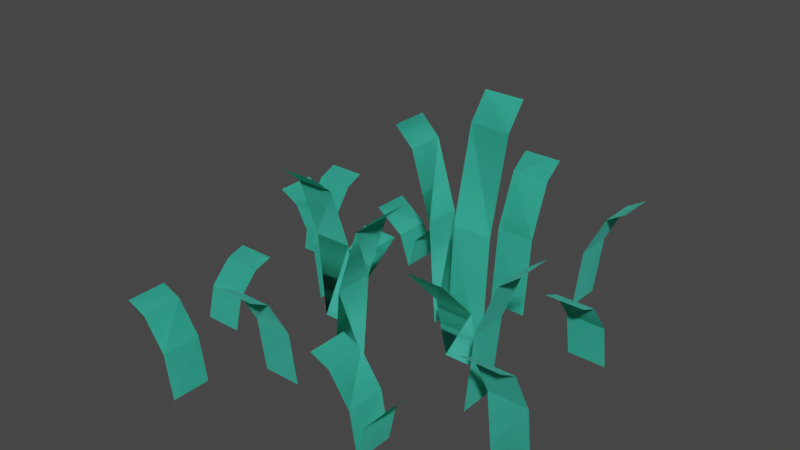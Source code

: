 # Source: grass2.blend  (saved by Blender 4.1.24; exported with 4.5.12 LTS)
import bpy
from mathutils import Matrix  # noqa: F401  (used for matrix-valued properties, if any)

bpy.ops.wm.read_factory_settings(use_empty=True)
scene = bpy.context.scene
scene.name = 'Scene'

# ---- materials (node trees are filled in below, after node groups)
mat_grass_001 = bpy.data.materials.new('grass.001')
mat_grass_001.use_backface_culling = True
mat_grass_001.use_transparent_shadow = False
mat_grass_001.diffuse_color = (0.1725, 0.8471, 0.7216, 1.0)

# ---- material node trees
mat_grass_001.use_nodes = True; mat_grass_001.node_tree.nodes.clear()
_N = mat_grass_001.node_tree.nodes; _L = mat_grass_001.node_tree.links
n0 = _N.new('ShaderNodeBsdfPrincipled'); n0.name = 'Principled BSDF'; n0.location = (10, 300)
n0.inputs[0].default_value = (0.1725, 0.8471, 0.7216, 1.0)
n0.inputs[1].default_value = 1.0
n0.inputs[2].default_value = 1.0
n0.inputs[20].default_value = 0.0
n1 = _N.new('ShaderNodeOutputMaterial'); n1.name = 'Material Output'; n1.location = (300, 300)
_L.new(n0.outputs[0], n1.inputs[0])
n1.is_active_output = True

# ---- world
world_world = bpy.data.worlds.new('World'); scene.world = world_world
world_world.use_nodes = True; world_world.node_tree.nodes.clear()
_N = world_world.node_tree.nodes; _L = world_world.node_tree.links
n0 = _N.new('ShaderNodeOutputWorld'); n0.name = 'World Output'; n0.location = (300, 300)
n1 = _N.new('ShaderNodeBackground'); n1.name = 'Background'; n1.location = (10, 300)
n1.inputs[0].default_value = (0.05088, 0.05088, 0.05088, 1.0)
_L.new(n1.outputs[0], n0.inputs[0])
n0.is_active_output = True
world_world.color = (0.05088, 0.05088, 0.05088)
world_world.use_sun_shadow = False
world_world.sun_shadow_jitter_overblur = 0.0

# ---- meshes
me_mesh_grass_large = bpy.data.meshes.new('Mesh grass_large')
me_mesh_grass_large.from_pydata([(0.06437, -0.1533, 0.07784), (0.08627, -0.1533, 0.04632), (0.06437, -0.1133, 0.07784), (0.08627, -0.1133, 0.04632), (0.06437, -0.1133, 0.07784), (0.08627, -0.1533, 0.04632), (0.06437, -0.1533, 0.07784), (0.08627, -0.1133, 0.04632), (0.04437, -0.1133, 0.08649), (0.04437, -0.1533, 0.08649), (0.06437, -0.1133, 0.07784), (0.06437, -0.1533, 0.07784), (0.06437, -0.1133, 0.07784), (0.04437, -0.1533, 0.08649), (0.04437, -0.1133, 0.08649), (0.06437, -0.1533, 0.07784), (-0.08366, 0.1296, 0.0), (-0.07556, 0.1296, 0.03289), (-0.08366, 0.1696, 0.0), (-0.07556, 0.1696, 0.03289), (-0.08366, 0.1696, 0.0), (-0.07556, 0.1296, 0.03289), (-0.08366, 0.1296, 0.0), (-0.07556, 0.1696, 0.03289), (-0.04327, -0.00161, 0.0), (-0.08327, -0.00161, 0.0), (-0.04327, -0.009708, 0.09567), (-0.08327, -0.009708, 0.09567), (-0.04327, -0.009708, 0.09567), (-0.08327, -0.00161, 0.0), (-0.04327, -0.00161, 0.0), (-0.08327, -0.009708, 0.09567), (-0.1407, 0.01908, 0.09841), (-0.1188, 0.01908, 0.05856), (-0.1407, 0.05908, 0.09841), (-0.1188, 0.05908, 0.05856), (-0.1407, 0.05908, 0.09841), (-0.1188, 0.01908, 0.05856), (-0.1407, 0.01908, 0.09841), (-0.1188, 0.05908, 0.05856), (-0.06027, -0.1374, 0.09841), (-0.06027, -0.1574, 0.1093), (-0.02027, -0.1374, 0.09841), (-0.02027, -0.1574, 0.1093), (-0.02027, -0.1374, 0.09841), (-0.06027, -0.1574, 0.1093), (-0.06027, -0.1374, 0.09841), (-0.02027, -0.1574, 0.1093), (0.1815, 0.09661, 0.0), (0.1415, 0.09661, 0.0), (0.1815, 0.08851, 0.04632), (0.1415, 0.08851, 0.04632), (0.1815, 0.08851, 0.04632), (0.1415, 0.09661, 0.0), (0.1815, 0.09661, 0.0), (0.1415, 0.08851, 0.04632), (0.1287, 0.2121, 0.1081), (0.1287, 0.1721, 0.1081), (0.1487, 0.2121, 0.1201), (0.1487, 0.1721, 0.1201), (0.1487, 0.2121, 0.1201), (0.1287, 0.1721, 0.1081), (0.1287, 0.2121, 0.1081), (0.1487, 0.1721, 0.1201), (0.1815, 0.08851, 0.04632), (0.1415, 0.08851, 0.04632), (0.1815, 0.06661, 0.07784), (0.1415, 0.06661, 0.07784), (0.1815, 0.06661, 0.07784), (0.1415, 0.08851, 0.04632), (0.1815, 0.08851, 0.04632), (0.1415, 0.06661, 0.07784), (0.05399, 0.02601, 0.136), (0.09399, 0.02601, 0.136), (0.05399, 0.04791, 0.2286), (0.09399, 0.04791, 0.2286), (0.05399, 0.04791, 0.2286), (0.09399, 0.02601, 0.136), (0.05399, 0.02601, 0.136), (0.09399, 0.04791, 0.2286), (-0.0197, 0.05623, 0.18), (0.0022, 0.05623, 0.1071), (-0.0197, 0.09623, 0.18), (0.0022, 0.09623, 0.1071), (-0.0197, 0.09623, 0.18), (0.0022, 0.05623, 0.1071), (-0.0197, 0.05623, 0.18), (0.0022, 0.09623, 0.1071), (0.03099, 0.1318, 0.08248), (0.07099, 0.1318, 0.08248), (0.03099, 0.1537, 0.1386), (0.07099, 0.1537, 0.1386), (0.03099, 0.1537, 0.1386), (0.07099, 0.1318, 0.08248), (0.03099, 0.1318, 0.08248), (0.07099, 0.1537, 0.1386), (0.1415, 0.06661, 0.07784), (0.1415, 0.04661, 0.08649), (0.1815, 0.06661, 0.07784), (0.1815, 0.04661, 0.08649), (0.1815, 0.06661, 0.07784), (0.1415, 0.04661, 0.08649), (0.1415, 0.06661, 0.07784), (0.1815, 0.04661, 0.08649), (-0.08327, -0.03161, 0.1608), (-0.08327, -0.05161, 0.1786), (-0.04327, -0.03161, 0.1608), (-0.04327, -0.05161, 0.1786), (-0.04327, -0.03161, 0.1608), (-0.08327, -0.05161, 0.1786), (-0.08327, -0.03161, 0.1608), (-0.04327, -0.05161, 0.1786), (0.09869, 0.1721, 0.0), (0.1068, 0.1721, 0.06433), (0.09869, 0.2121, 0.0), (0.1068, 0.2121, 0.06433), (0.09869, 0.2121, 0.0), (0.1068, 0.1721, 0.06433), (0.09869, 0.1721, 0.0), (0.1068, 0.2121, 0.06433), (0.03099, 0.1737, 0.154), (0.03099, 0.1537, 0.1386), (0.07099, 0.1737, 0.154), (0.07099, 0.1537, 0.1386), (0.07099, 0.1737, 0.154), (0.03099, 0.1537, 0.1386), (0.03099, 0.1737, 0.154), (0.07099, 0.1537, 0.1386), (0.1068, 0.1721, 0.06433), (0.1287, 0.1721, 0.1081), (0.1068, 0.2121, 0.06433), (0.1287, 0.2121, 0.1081), (0.1068, 0.2121, 0.06433), (0.1287, 0.1721, 0.1081), (0.1068, 0.1721, 0.06433), (0.1287, 0.2121, 0.1081), (-0.04327, -0.009708, 0.09567), (-0.08327, -0.009708, 0.09567), (-0.04327, -0.03161, 0.1608), (-0.08327, -0.03161, 0.1608), (-0.04327, -0.03161, 0.1608), (-0.08327, -0.009708, 0.09567), (-0.04327, -0.009708, 0.09567), (-0.08327, -0.03161, 0.1608), (0.0022, 0.05623, 0.1071), (0.0103, 0.05623, 0.0), (0.0022, 0.09623, 0.1071), (0.0103, 0.09623, 0.0), (0.0022, 0.09623, 0.1071), (0.0103, 0.05623, 0.0), (0.0022, 0.05623, 0.1071), (0.0103, 0.09623, 0.0), (0.1214, -0.04278, 0.0), (0.1295, -0.04278, 0.08248), (0.1214, -0.002775, 0.0), (0.1295, -0.002775, 0.08248), (0.1214, -0.002775, 0.0), (0.1295, -0.04278, 0.08248), (0.1214, -0.04278, 0.0), (0.1295, -0.002775, 0.08248), (-0.05366, 0.1696, 0.05526), (-0.05366, 0.1296, 0.05526), (-0.03366, 0.1696, 0.06141), (-0.03366, 0.1296, 0.06141), (-0.03366, 0.1696, 0.06141), (-0.05366, 0.1296, 0.05526), (-0.05366, 0.1696, 0.05526), (-0.03366, 0.1296, 0.06141), (0.03099, 0.1237, 0.0), (0.07099, 0.1237, 0.0), (0.03099, 0.1318, 0.08248), (0.07099, 0.1318, 0.08248), (0.03099, 0.1318, 0.08248), (0.07099, 0.1237, 0.0), (0.03099, 0.1237, 0.0), (0.07099, 0.1318, 0.08248), (-0.118, -0.1958, 0.07676), (-0.09607, -0.1958, 0.04568), (-0.118, -0.1558, 0.07676), (-0.09607, -0.1558, 0.04568), (-0.118, -0.1558, 0.07676), (-0.09607, -0.1958, 0.04568), (-0.118, -0.1958, 0.07676), (-0.09607, -0.1558, 0.04568), (0.08627, -0.1533, 0.04632), (0.09437, -0.1533, 0.0), (0.08627, -0.1133, 0.04632), (0.09437, -0.1133, 0.0), (0.08627, -0.1133, 0.04632), (0.09437, -0.1533, 0.0), (0.08627, -0.1533, 0.04632), (0.09437, -0.1133, 0.0), (-0.1991, 0.09488, 0.04568), (-0.1591, 0.09488, 0.04568), (-0.1991, 0.1168, 0.07676), (-0.1591, 0.1168, 0.07676), (-0.1991, 0.1168, 0.07676), (-0.1591, 0.09488, 0.04568), (-0.1991, 0.09488, 0.04568), (-0.1591, 0.1168, 0.07676), (0.008514, -0.07993, 0.09659), (0.03042, -0.07993, 0.1623), (0.008514, -0.03993, 0.09659), (0.03042, -0.03993, 0.1623), (0.008514, -0.03993, 0.09659), (0.03042, -0.07993, 0.1623), (0.008514, -0.07993, 0.09659), (0.03042, -0.03993, 0.1623), (0.1295, -0.04278, 0.08248), (0.1514, -0.04278, 0.1386), (0.1295, -0.002775, 0.08248), (0.1514, -0.002775, 0.1386), (0.1295, -0.002775, 0.08248), (0.1514, -0.04278, 0.1386), (0.1295, -0.04278, 0.08248), (0.1514, -0.002775, 0.1386), (-0.02027, -0.1074, 0.0), (-0.06027, -0.1074, 0.0), (-0.02027, -0.1155, 0.05856), (-0.06027, -0.1155, 0.05856), (-0.02027, -0.1155, 0.05856), (-0.06027, -0.1074, 0.0), (-0.02027, -0.1074, 0.0), (-0.06027, -0.1155, 0.05856), (-0.07556, 0.1296, 0.03289), (-0.05366, 0.1296, 0.05526), (-0.07556, 0.1696, 0.03289), (-0.05366, 0.1696, 0.05526), (-0.07556, 0.1696, 0.03289), (-0.05366, 0.1296, 0.05526), (-0.07556, 0.1296, 0.03289), (-0.05366, 0.1696, 0.05526), (0.2099, -0.07048, 0.0), (0.1699, -0.07048, 0.0), (0.2099, -0.07857, 0.06433), (0.1699, -0.07857, 0.06433), (0.2099, -0.07857, 0.06433), (0.1699, -0.07048, 0.0), (0.2099, -0.07048, 0.0), (0.1699, -0.07857, 0.06433), (0.2099, -0.07857, 0.06433), (0.1699, -0.07857, 0.06433), (0.2099, -0.1005, 0.1081), (0.1699, -0.1005, 0.1081), (0.2099, -0.1005, 0.1081), (0.1699, -0.07857, 0.06433), (0.2099, -0.07857, 0.06433), (0.1699, -0.1005, 0.1081), (-0.1708, -0.08031, 0.0), (-0.1308, -0.08031, 0.0), (-0.1708, -0.07221, 0.03289), (-0.1308, -0.07221, 0.03289), (-0.1708, -0.07221, 0.03289), (-0.1308, -0.08031, 0.0), (-0.1708, -0.08031, 0.0), (-0.1308, -0.07221, 0.03289), (-0.02027, -0.1155, 0.05856), (-0.06027, -0.1155, 0.05856), (-0.02027, -0.1374, 0.09841), (-0.06027, -0.1374, 0.09841), (-0.02027, -0.1374, 0.09841), (-0.06027, -0.1155, 0.05856), (-0.02027, -0.1155, 0.05856), (-0.06027, -0.1374, 0.09841), (0.05399, 0.01791, 0.0), (0.09399, 0.01791, 0.0), (0.05399, 0.02601, 0.136), (0.09399, 0.02601, 0.136), (0.05399, 0.02601, 0.136), (0.09399, 0.01791, 0.0), (0.05399, 0.01791, 0.0), (0.09399, 0.02601, 0.136), (0.1514, -0.002775, 0.1386), (0.1514, -0.04278, 0.1386), (0.1714, -0.002775, 0.154), (0.1714, -0.04278, 0.154), (0.1714, -0.002775, 0.154), (0.1514, -0.04278, 0.1386), (0.1514, -0.002775, 0.1386), (0.1714, -0.04278, 0.154), (-0.09516, 0.1296, 0.03423), (-0.08366, 0.1296, 0.0), (-0.09516, 0.1696, 0.03423), (-0.08366, 0.1696, 0.0), (-0.09516, 0.1696, 0.03423), (-0.08366, 0.1296, 0.0), (-0.09516, 0.1296, 0.03423), (-0.08366, 0.1696, 0.0), (0.0004162, -0.07993, 0.0), (0.008514, -0.07993, 0.09659), (0.0004162, -0.03993, 0.0), (0.008514, -0.03993, 0.09659), (0.0004162, -0.03993, 0.0), (0.008514, -0.07993, 0.09659), (0.0004162, -0.07993, 0.0), (0.008514, -0.03993, 0.09659), (0.05399, 0.04791, 0.2286), (0.09399, 0.04791, 0.2286), (0.05399, 0.06791, 0.254), (0.09399, 0.06791, 0.254), (0.05399, 0.06791, 0.254), (0.09399, 0.04791, 0.2286), (0.05399, 0.04791, 0.2286), (0.09399, 0.06791, 0.254), (0.1699, -0.1005, 0.1081), (0.1699, -0.1205, 0.1201), (0.2099, -0.1005, 0.1081), (0.2099, -0.1205, 0.1201), (0.2099, -0.1005, 0.1081), (0.1699, -0.1205, 0.1201), (0.1699, -0.1005, 0.1081), (0.2099, -0.1205, 0.1201), (-0.1991, 0.1368, 0.08529), (-0.1991, 0.1168, 0.07676), (-0.1591, 0.1368, 0.08529), (-0.1591, 0.1168, 0.07676), (-0.1591, 0.1368, 0.08529), (-0.1991, 0.1168, 0.07676), (-0.1991, 0.1368, 0.08529), (-0.1591, 0.1168, 0.07676), (0.09399, 0.001715, 0.06904), (0.05399, 0.001715, 0.06904), (0.09399, -0.04209, 0.116), (0.05399, -0.04209, 0.116), (0.09399, -0.04209, 0.116), (0.05399, 0.001715, 0.06904), (0.09399, 0.001715, 0.06904), (0.05399, -0.04209, 0.116), (-0.1708, -0.03031, 0.06141), (-0.1708, -0.05031, 0.05526), (-0.1308, -0.03031, 0.06141), (-0.1308, -0.05031, 0.05526), (-0.1308, -0.03031, 0.06141), (-0.1708, -0.05031, 0.05526), (-0.1708, -0.03031, 0.06141), (-0.1308, -0.05031, 0.05526), (0.1025, -0.1533, 0.03752), (0.1244, -0.1533, 0.06305), (0.1025, -0.1133, 0.03752), (0.1244, -0.1133, 0.06305), (0.1025, -0.1133, 0.03752), (0.1244, -0.1533, 0.06305), (0.1025, -0.1533, 0.03752), (0.1244, -0.1133, 0.06305), (0.03042, -0.03993, 0.1623), (0.03042, -0.07993, 0.1623), (0.05042, -0.03993, 0.1803), (0.05042, -0.07993, 0.1803), (0.05042, -0.03993, 0.1803), (0.03042, -0.07993, 0.1623), (0.03042, -0.03993, 0.1623), (0.05042, -0.07993, 0.1803), (-0.1188, 0.01908, 0.05856), (-0.1107, 0.01908, 0.0), (-0.1188, 0.05908, 0.05856), (-0.1107, 0.05908, 0.0), (-0.1188, 0.05908, 0.05856), (-0.1107, 0.01908, 0.0), (-0.1188, 0.01908, 0.05856), (-0.1107, 0.05908, 0.0), (-0.09607, -0.1958, 0.04568), (-0.08797, -0.1958, 0.0), (-0.09607, -0.1558, 0.04568), (-0.08797, -0.1558, 0.0), (-0.09607, -0.1558, 0.04568), (-0.08797, -0.1958, 0.0), (-0.09607, -0.1958, 0.04568), (-0.08797, -0.1558, 0.0), (0.09437, -0.1533, 0.0), (0.1025, -0.1533, 0.03752), (0.09437, -0.1133, 0.0), (0.1025, -0.1133, 0.03752), (0.09437, -0.1133, 0.0), (0.1025, -0.1533, 0.03752), (0.09437, -0.1533, 0.0), (0.1025, -0.1133, 0.03752), (-0.08327, 0.05839, 0.07773), (-0.08327, 0.01459, 0.04625), (-0.04327, 0.05839, 0.07773), (-0.04327, 0.01459, 0.04625), (-0.04327, 0.05839, 0.07773), (-0.08327, 0.01459, 0.04625), (-0.08327, 0.05839, 0.07773), (-0.04327, 0.01459, 0.04625), (-0.138, -0.1558, 0.08529), (-0.138, -0.1958, 0.08529), (-0.118, -0.1558, 0.07676), (-0.118, -0.1958, 0.07676), (-0.118, -0.1558, 0.07676), (-0.138, -0.1958, 0.08529), (-0.138, -0.1558, 0.08529), (-0.118, -0.1958, 0.07676), (-0.1607, 0.05908, 0.1093), (-0.1607, 0.01908, 0.1093), (-0.1407, 0.05908, 0.09841), (-0.1407, 0.01908, 0.09841), (-0.1407, 0.05908, 0.09841), (-0.1607, 0.01908, 0.1093), (-0.1607, 0.05908, 0.1093), (-0.1407, 0.01908, 0.09841), (-0.08327, -0.00161, 0.0), (-0.04327, -0.00161, 0.0), (-0.08327, 0.01459, 0.04625), (-0.04327, 0.01459, 0.04625), (-0.08327, 0.01459, 0.04625), (-0.04327, -0.00161, 0.0), (-0.08327, -0.00161, 0.0), (-0.04327, 0.01459, 0.04625), (0.09399, 0.01791, 0.0), (0.05399, 0.01791, 0.0), (0.09399, 0.001715, 0.06904), (0.05399, 0.001715, 0.06904), (0.09399, 0.001715, 0.06904), (0.05399, 0.01791, 0.0), (0.09399, 0.01791, 0.0), (0.05399, 0.001715, 0.06904), (-0.1708, -0.07221, 0.03289), (-0.1308, -0.07221, 0.03289), (-0.1708, -0.05031, 0.05526), (-0.1308, -0.05031, 0.05526), (-0.1708, -0.05031, 0.05526), (-0.1308, -0.07221, 0.03289), (-0.1708, -0.07221, 0.03289), (-0.1308, -0.05031, 0.05526), (-0.0397, 0.05623, 0.2), (-0.0197, 0.05623, 0.18), (-0.0397, 0.09623, 0.2), (-0.0197, 0.09623, 0.18), (-0.0397, 0.09623, 0.2), (-0.0197, 0.05623, 0.18), (-0.0397, 0.05623, 0.2), (-0.0197, 0.09623, 0.18), (-0.1991, 0.08678, 0.0), (-0.1591, 0.08678, 0.0), (-0.1991, 0.09488, 0.04568), (-0.1591, 0.09488, 0.04568), (-0.1991, 0.09488, 0.04568), (-0.1591, 0.08678, 0.0), (-0.1991, 0.08678, 0.0), (-0.1591, 0.09488, 0.04568), (-0.1263, 0.1696, 0.05752), (-0.1263, 0.1296, 0.05752), (-0.09516, 0.1696, 0.03423), (-0.09516, 0.1296, 0.03423), (-0.09516, 0.1696, 0.03423), (-0.1263, 0.1296, 0.05752), (-0.1263, 0.1696, 0.05752), (-0.09516, 0.1296, 0.03423)], [], [(2, 1, 0), (1, 2, 3), (6, 5, 4), (7, 4, 5), (10, 9, 8), (9, 10, 11), (14, 13, 12), (15, 12, 13), (18, 17, 16), (17, 18, 19), (22, 21, 20), (23, 20, 21), (26, 25, 24), (25, 26, 27), (30, 29, 28), (31, 28, 29), (34, 33, 32), (33, 34, 35), (38, 37, 36), (39, 36, 37), (42, 41, 40), (41, 42, 43), (46, 45, 44), (47, 44, 45), (50, 49, 48), (49, 50, 51), (54, 53, 52), (55, 52, 53), (58, 57, 56), (57, 58, 59), (62, 61, 60), (63, 60, 61), (66, 65, 64), (65, 66, 67), (70, 69, 68), (71, 68, 69), (74, 73, 72), (73, 74, 75), (78, 77, 76), (79, 76, 77), (82, 81, 80), (81, 82, 83), (86, 85, 84), (87, 84, 85), (90, 89, 88), (89, 90, 91), (94, 93, 92), (95, 92, 93), (98, 97, 96), (97, 98, 99), (102, 101, 100), (103, 100, 101), (106, 105, 104), (105, 106, 107), (110, 109, 108), (111, 108, 109), (114, 113, 112), (113, 114, 115), (118, 117, 116), (119, 116, 117), (122, 121, 120), (121, 122, 123), (126, 125, 124), (127, 124, 125), (130, 129, 128), (129, 130, 131), (134, 133, 132), (135, 132, 133), (138, 137, 136), (137, 138, 139), (142, 141, 140), (143, 140, 141), (146, 145, 144), (145, 146, 147), (150, 149, 148), (151, 148, 149), (154, 153, 152), (153, 154, 155), (158, 157, 156), (159, 156, 157), (162, 161, 160), (161, 162, 163), (166, 165, 164), (167, 164, 165), (170, 169, 168), (169, 170, 171), (174, 173, 172), (175, 172, 173), (178, 177, 176), (177, 178, 179), (182, 181, 180), (183, 180, 181), (186, 185, 184), (185, 186, 187), (190, 189, 188), (191, 188, 189), (194, 193, 192), (193, 194, 195), (198, 197, 196), (199, 196, 197), (202, 201, 200), (201, 202, 203), (206, 205, 204), (207, 204, 205), (210, 209, 208), (209, 210, 211), (214, 213, 212), (215, 212, 213), (218, 217, 216), (217, 218, 219), (222, 221, 220), (223, 220, 221), (226, 225, 224), (225, 226, 227), (230, 229, 228), (231, 228, 229), (234, 233, 232), (233, 234, 235), (238, 237, 236), (239, 236, 237), (242, 241, 240), (241, 242, 243), (246, 245, 244), (247, 244, 245), (250, 249, 248), (249, 250, 251), (254, 253, 252), (255, 252, 253), (258, 257, 256), (257, 258, 259), (262, 261, 260), (263, 260, 261), (266, 265, 264), (265, 266, 267), (270, 269, 268), (271, 268, 269), (274, 273, 272), (273, 274, 275), (278, 277, 276), (279, 276, 277), (282, 281, 280), (281, 282, 283), (286, 285, 284), (287, 284, 285), (290, 289, 288), (289, 290, 291), (294, 293, 292), (295, 292, 293), (298, 297, 296), (297, 298, 299), (302, 301, 300), (303, 300, 301), (306, 305, 304), (305, 306, 307), (310, 309, 308), (311, 308, 309), (314, 313, 312), (313, 314, 315), (318, 317, 316), (319, 316, 317), (322, 321, 320), (321, 322, 323), (326, 325, 324), (327, 324, 325), (330, 329, 328), (329, 330, 331), (334, 333, 332), (335, 332, 333), (338, 337, 336), (337, 338, 339), (342, 341, 340), (343, 340, 341), (346, 345, 344), (345, 346, 347), (350, 349, 348), (351, 348, 349), (354, 353, 352), (353, 354, 355), (358, 357, 356), (359, 356, 357), (362, 361, 360), (361, 362, 363), (366, 365, 364), (367, 364, 365), (370, 369, 368), (369, 370, 371), (374, 373, 372), (375, 372, 373), (378, 377, 376), (377, 378, 379), (382, 381, 380), (383, 380, 381), (386, 385, 384), (385, 386, 387), (390, 389, 388), (391, 388, 389), (394, 393, 392), (393, 394, 395), (398, 397, 396), (399, 396, 397), (402, 401, 400), (401, 402, 403), (406, 405, 404), (407, 404, 405), (410, 409, 408), (409, 410, 411), (414, 413, 412), (415, 412, 413), (418, 417, 416), (417, 418, 419), (422, 421, 420), (423, 420, 421), (426, 425, 424), (425, 426, 427), (430, 429, 428), (431, 428, 429), (434, 433, 432), (433, 434, 435), (438, 437, 436), (439, 436, 437), (442, 441, 440), (441, 442, 443), (446, 445, 444), (447, 444, 445)])
me_mesh_grass_large.polygons.foreach_set('use_smooth', [0, 0, 0, 0, 0, 0, 0, 0, 0, 0, 0, 0, 0, 0, 0, 0, 0, 0, 0, 0, 0, 1, 0, 1, 0, 0, 0, 0, 0, 0, 0, 0, 0, 0, 0, 0, 0, 0, 0, 0, 0, 0, 0, 0, 0, 0, 0, 0, 0, 0, 0, 0, 0, 1, 0, 1, 0, 0, 0, 0, 0, 1, 0, 1, 0, 0, 0, 0, 0, 0, 0, 0, 0, 0, 0, 0, 0, 0, 0, 0, 0, 0, 0, 0, 0, 0, 0, 0, 0, 0, 0, 0, 0, 0, 0, 0, 0, 0, 0, 0, 0, 0, 0, 0, 0, 0, 0, 0, 0, 0, 0, 0, 0, 0, 0, 0, 0, 0, 0, 0, 0, 0, 0, 0, 0, 0, 0, 0, 0, 0, 0, 0, 0, 0, 0, 0, 0, 0, 0, 0, 0, 0, 0, 0, 0, 0, 0, 0, 0, 1, 0, 1, 0, 0, 0, 0, 0, 0, 0, 0, 0, 0, 0, 0, 0, 0, 0, 0, 0, 0, 0, 0, 0, 0, 0, 0, 0, 0, 0, 0, 0, 0, 0, 0, 0, 0, 0, 0, 0, 0, 0, 0, 0, 0, 0, 0, 0, 0, 0, 0, 0, 0, 0, 0, 0, 0, 0, 0, 0, 0, 0, 0, 1, 1, 1, 1, 0, 0, 0, 0, 0, 0, 0, 0])
_uv = me_mesh_grass_large.uv_layers.new(name='UVMap')
_uv.uv.foreach_set('vector', [4.46, 1.07, 6.035, -0.4407, 6.035, 1.07, 6.035, -0.4407, 4.46, 1.07, 4.46, -0.4407, 6.035, 1.07, 6.035, -0.4407, 4.46, 1.07, 4.46, -0.4407, 4.46, 1.07, 6.035, -0.4407, 4.46, -1.11, 6.035, -0.2519, 4.46, -0.2519, 6.035, -0.2519, 4.46, -1.11, 6.035, -1.11, 4.46, -0.2519, 6.035, -0.2519, 4.46, -1.11, 6.035, -1.11, 4.46, -1.11, 6.035, -0.2519, 6.677, -0.7875, 5.102, 0.546, 5.102, -0.7875, 5.102, 0.546, 6.677, -0.7875, 6.677, 0.546, 5.102, -0.7875, 5.102, 0.546, 6.677, -0.7875, 6.677, 0.546, 6.677, -0.7875, 5.102, 0.546, -1.704, 3.785, -3.279, 0.005345, -1.704, 0.005345, -3.279, 0.005345, -1.704, 3.785, -3.279, 3.785, -1.704, 0.005345, -3.279, 0.005345, -1.704, 3.785, -3.279, 3.785, -1.704, 3.785, -3.279, 0.005345, -2.326, 6.064, -0.7511, 4.274, -0.7511, 6.064, -0.7511, 4.274, -2.326, 6.064, -2.326, 4.274, -0.7511, 6.064, -0.7511, 4.274, -2.326, 6.064, -2.326, 4.274, -2.326, 6.064, -0.7511, 4.274, -0.7981, 6.604, -2.373, 7.502, -2.373, 6.604, -2.373, 7.502, -0.7981, 6.604, -0.7981, 7.502, -2.373, 6.604, -2.373, 7.502, -0.7981, 6.604, -0.7981, 7.502, -0.7981, 6.604, -2.373, 7.502, 7.146, 1.196, 5.571, -0.655, 7.146, -0.655, 5.571, -0.655, 7.146, 1.196, 5.571, 1.196, 7.146, -0.655, 5.571, -0.655, 7.146, 1.196, 5.571, 1.196, 7.146, 1.196, 5.571, -0.655, 8.35, 7.453, 6.775, 6.535, 8.35, 6.535, 6.775, 6.535, 8.35, 7.453, 6.775, 7.453, 8.35, 6.535, 6.775, 6.535, 8.35, 7.453, 6.775, 7.453, 8.35, 7.453, 6.775, 6.535, 7.146, 1.02, 5.571, -0.491, 7.146, -0.491, 5.571, -0.491, 7.146, 1.02, 5.571, 1.02, 7.146, -0.491, 5.571, -0.491, 7.146, 1.02, 5.571, 1.02, 7.146, 1.02, 5.571, -0.491, -2.126, 9.192, -3.7, 5.448, -2.126, 5.448, -3.7, 5.448, -2.126, 9.192, -3.7, 9.192, -2.126, 5.448, -3.7, 5.448, -2.126, 9.192, -3.7, 9.192, -2.126, 9.192, -3.7, 5.448, -3.789, 7.01, -2.214, 4.014, -2.214, 7.01, -2.214, 4.014, -3.789, 7.01, -3.789, 4.014, -2.214, 7.01, -2.214, 4.014, -3.789, 7.01, -3.789, 4.014, -3.789, 7.01, -2.214, 4.014, -1.22, 7.283, -2.795, 4.911, -1.22, 4.911, -2.795, 4.911, -1.22, 7.283, -2.795, 7.283, -1.22, 4.911, -2.795, 4.911, -1.22, 7.283, -2.795, 7.283, -1.22, 7.283, -2.795, 4.911, 7.146, -1.191, 5.571, -0.3328, 5.571, -1.191, 5.571, -0.3328, 7.146, -1.191, 7.146, -0.3328, 5.571, -1.191, 5.571, -0.3328, 7.146, -1.191, 7.146, -0.3328, 7.146, -1.191, 5.571, -0.3328, -1.704, 5.145, -3.279, 6.2, -3.279, 5.145, -3.279, 6.2, -1.704, 5.145, -1.704, 6.2, -3.279, 5.145, -3.279, 6.2, -1.704, 5.145, -1.704, 6.2, -1.704, 5.145, -3.279, 6.2, 8.35, 0.4852, 6.775, 3.038, 6.775, 0.4852, 6.775, 3.038, 8.35, 0.4852, 8.35, 3.038, 6.775, 0.4852, 6.775, 3.038, 8.35, 0.4852, 8.35, 3.038, 8.35, 0.4852, 6.775, 3.038, -2.795, 9.117, -1.22, 8.123, -1.22, 9.117, -1.22, 8.123, -2.795, 9.117, -2.795, 8.123, -1.22, 9.117, -1.22, 8.123, -2.795, 9.117, -2.795, 8.123, -2.795, 9.117, -1.22, 8.123, 8.35, 4.146, 6.775, 6.073, 6.775, 4.146, 6.775, 6.073, 8.35, 4.146, 8.35, 6.073, 6.775, 4.146, 6.775, 6.073, 8.35, 4.146, 8.35, 6.073, 8.35, 4.146, 6.775, 6.073, -1.704, 6.396, -3.279, 3.692, -1.704, 3.692, -3.279, 3.692, -1.704, 6.396, -3.279, 6.396, -1.704, 3.692, -3.279, 3.692, -1.704, 6.396, -3.279, 6.396, -1.704, 6.396, -3.279, 3.692, -3.789, 4.199, -2.214, -0.03056, -2.214, 4.199, -2.214, -0.03056, -3.789, 4.199, -3.789, -0.03056, -2.214, 4.199, -2.214, -0.03056, -3.789, 4.199, -3.789, -0.03056, -3.789, 4.199, -2.214, -0.03056, -0.1093, 0.4672, -1.684, 3.73, -1.684, 0.4672, -1.684, 3.73, -0.1093, 0.4672, -0.1093, 3.73, -1.684, 0.4672, -1.684, 3.73, -0.1093, 0.4672, -0.1093, 3.73, -0.1093, 0.4672, -1.684, 3.73, 6.677, -0.5571, 5.102, -1.381, 6.677, -1.381, 5.102, -1.381, 6.677, -0.5571, 5.102, -0.5571, 6.677, -1.381, 5.102, -1.381, 6.677, -0.5571, 5.102, -0.5571, 6.677, -0.5571, 5.102, -1.381, -1.22, 3.739, -2.795, 0.4758, -1.22, 0.4758, -2.795, 0.4758, -1.22, 3.739, -2.795, 3.739, -1.22, 0.4758, -2.795, 0.4758, -1.22, 3.739, -2.795, 3.739, -1.22, 3.739, -2.795, 0.4758, 6.134, 5.146, 7.708, 3.649, 7.708, 5.146, 7.708, 3.649, 6.134, 5.146, 6.134, 3.649, 7.708, 5.146, 7.708, 3.649, 6.134, 5.146, 6.134, 3.649, 6.134, 5.146, 7.708, 3.649, 4.46, 1.211, 6.035, -0.6399, 6.035, 1.211, 6.035, -0.6399, 4.46, 1.211, 4.46, -0.6399, 6.035, 1.211, 6.035, -0.6399, 4.46, 1.211, 4.46, -0.6399, 4.46, 1.211, 6.035, -0.6399, 7.84, 5.119, 6.265, 3.622, 7.84, 3.622, 6.265, 3.622, 7.84, 5.119, 6.265, 5.119, 7.84, 3.622, 6.265, 3.622, 7.84, 5.119, 6.265, 5.119, 7.84, 5.119, 6.265, 3.622, -1.572, 3.714, -3.147, 6.441, -3.147, 3.714, -3.147, 6.441, -1.572, 3.714, -1.572, 6.441, -3.147, 3.714, -3.147, 6.441, -1.572, 3.714, -1.572, 6.441, -1.572, 3.714, -3.147, 6.441, -0.1093, 4.879, -1.684, 7.251, -1.684, 4.879, -1.684, 7.251, -0.1093, 4.879, -0.1093, 7.251, -1.684, 4.879, -1.684, 7.251, -0.1093, 4.879, -0.1093, 7.251, -0.1093, 4.879, -1.684, 7.251, -0.7981, 2.907, -2.373, 0.5791, -0.7981, 0.5791, -2.373, 0.5791, -0.7981, 2.907, -2.373, 2.907, -0.7981, 0.5791, -2.373, 0.5791, -0.7981, 2.907, -2.373, 2.907, -0.7981, 2.907, -2.373, 0.5791, 6.677, -1.155, 5.102, 0.07736, 5.102, -1.155, 5.102, 0.07736, 6.677, -1.155, 6.677, 0.07736, 5.102, -1.155, 5.102, 0.07736, 6.677, -1.155, 6.677, 0.07736, 6.677, -1.155, 5.102, 0.07736, 8.262, 2.899, 6.687, 0.3465, 8.262, 0.3465, 6.687, 0.3465, 8.262, 2.899, 6.687, 2.899, 8.262, 0.3465, 6.687, 0.3465, 8.262, 2.899, 6.687, 2.899, 8.262, 2.899, 6.687, 0.3465, 8.262, 5.576, 6.687, 3.649, 8.262, 3.649, 6.687, 3.649, 8.262, 5.576, 6.687, 5.576, 8.262, 3.649, 6.687, 3.649, 8.262, 5.576, 6.687, 5.576, 8.262, 5.576, 6.687, 3.649, 6.724, 0.5775, 5.149, -0.756, 6.724, -0.756, 5.149, -0.756, 6.724, 0.5775, 5.149, 0.5775, 6.724, -0.756, 5.149, -0.756, 6.724, 0.5775, 5.149, 0.5775, 6.724, 0.5775, 5.149, -0.756, -0.7981, 6.001, -2.373, 4.21, -0.7981, 4.21, -2.373, 4.21, -0.7981, 6.001, -2.373, 6.001, -0.7981, 4.21, -2.373, 4.21, -0.7981, 6.001, -2.373, 6.001, -0.7981, 6.001, -2.373, 4.21, -2.126, 5.407, -3.7, 0.04191, -2.126, 0.04191, -3.7, 0.04191, -2.126, 5.407, -3.7, 5.407, -2.126, 0.04191, -3.7, 0.04191, -2.126, 5.407, -3.7, 5.407, -2.126, 5.407, -3.7, 0.04191, -0.1093, 9.047, -1.684, 8.053, -0.1093, 8.053, -1.684, 8.053, -0.1093, 9.047, -1.684, 9.047, -0.1093, 8.053, -1.684, 8.053, -0.1093, 9.047, -1.684, 9.047, -0.1093, 9.047, -1.684, 8.053, -6.677, 2.47, -5.102, 1.049, -5.102, 2.47, -5.102, 1.049, -6.677, 2.47, -6.677, 1.049, -5.102, 2.47, -5.102, 1.049, -6.677, 2.47, -6.677, 1.049, -6.677, 2.47, -5.102, 1.049, -1.572, 0.001369, -3.147, 3.817, -3.147, 0.001369, -3.147, 3.817, -1.572, 0.001369, -1.572, 3.817, -3.147, 0.001369, -3.147, 3.817, -1.572, 0.001369, -1.572, 3.817, -1.572, 0.001369, -3.147, 3.817, -2.126, 9.511, -3.7, 8.238, -2.126, 8.238, -3.7, 8.238, -2.126, 9.511, -3.7, 9.511, -2.126, 8.238, -3.7, 8.238, -2.126, 9.511, -3.7, 9.511, -2.126, 9.511, -3.7, 8.238, 8.262, 5.583, 6.687, 6.501, 6.687, 5.583, 6.687, 6.501, 8.262, 5.583, 8.262, 6.501, 6.687, 5.583, 6.687, 6.501, 8.262, 5.583, 8.262, 6.501, 8.262, 5.583, 6.687, 6.501, 6.265, 6.27, 7.84, 5.414, 7.84, 6.27, 7.84, 5.414, 6.265, 6.27, 6.265, 5.414, 7.84, 6.27, 7.84, 5.414, 6.265, 6.27, 6.265, 5.414, 6.265, 6.27, 7.84, 5.414, 3.7, 4.47, 2.126, 1.942, 3.7, 1.942, 2.126, 1.942, 3.7, 4.47, 2.126, 4.47, 3.7, 1.942, 2.126, 1.942, 3.7, 4.47, 2.126, 4.47, 3.7, 4.47, 2.126, 1.942, 5.149, -0.4311, 6.724, -1.255, 6.724, -0.4311, 6.724, -1.255, 5.149, -0.4311, 5.149, -1.255, 6.724, -0.4311, 6.724, -1.255, 5.149, -0.4311, 5.149, -1.255, 5.149, -0.4311, 6.724, -1.255, -4.46, 3.748, -6.035, 5.072, -6.035, 3.748, -6.035, 5.072, -4.46, 3.748, -4.46, 5.072, -6.035, 3.748, -6.035, 5.072, -4.46, 3.748, -4.46, 5.072, -4.46, 3.748, -6.035, 5.072, -1.572, 6.229, -3.147, 5.168, -1.572, 5.168, -3.147, 5.168, -1.572, 6.229, -3.147, 6.229, -1.572, 5.168, -3.147, 5.168, -1.572, 6.229, -3.147, 6.229, -1.572, 6.229, -3.147, 5.168, -2.326, 2.925, -0.7511, 0.5972, -0.7511, 2.925, -0.7511, 0.5972, -2.326, 2.925, -2.326, 0.5972, -0.7511, 2.925, -0.7511, 0.5972, -2.326, 2.925, -2.326, 0.5972, -2.326, 2.925, -0.7511, 0.5972, 6.134, 2.431, 7.708, 0.6046, 7.708, 2.431, 7.708, 0.6046, 6.134, 2.431, 6.134, 0.6046, 7.708, 2.431, 7.708, 0.6046, 6.134, 2.431, 6.134, 0.6046, 6.134, 2.431, 7.708, 0.6046, -4.46, 0.7839, -6.035, 2.295, -6.035, 0.7839, -6.035, 2.295, -4.46, 0.7839, -4.46, 2.295, -6.035, 0.7839, -6.035, 2.295, -4.46, 0.7839, -4.46, 2.295, -4.46, 0.7839, -6.035, 2.295, 1.704, 3.652, 3.279, 1.529, 3.279, 3.652, 3.279, 1.529, 1.704, 3.652, 1.704, 1.529, 3.279, 3.652, 3.279, 1.529, 1.704, 3.652, 1.704, 1.529, 1.704, 3.652, 3.279, 1.529, 6.134, 5.458, 7.708, 6.314, 6.134, 6.314, 7.708, 6.314, 6.134, 5.458, 7.708, 5.458, 6.134, 6.314, 7.708, 6.314, 6.134, 5.458, 7.708, 5.458, 6.134, 5.458, 7.708, 6.314, -2.326, 6.72, -0.7511, 7.617, -2.326, 7.617, -0.7511, 7.617, -2.326, 6.72, -0.7511, 6.72, -2.326, 7.617, -0.7511, 7.617, -2.326, 6.72, -0.7511, 6.72, -2.326, 6.72, -0.7511, 7.617, 3.279, 1.908, 1.704, -0.02094, 3.279, -0.02094, 1.704, -0.02094, 3.279, 1.908, 1.704, 1.908, 3.279, -0.02094, 1.704, -0.02094, 3.279, 1.908, 1.704, 1.908, 3.279, 1.908, 1.704, -0.02094, 3.7, 2.631, 2.126, -0.1611, 3.7, -0.1611, 2.126, -0.1611, 3.7, 2.631, 2.126, 2.631, 3.7, -0.1611, 2.126, -0.1611, 3.7, 2.631, 2.126, 2.631, 3.7, 2.631, 2.126, -0.1611, 6.724, 0.1696, 5.149, -1.063, 6.724, -1.063, 5.149, -1.063, 6.724, 0.1696, 5.149, 0.1696, 6.724, -1.063, 5.149, -1.063, 6.724, 0.1696, 5.149, 0.1696, 6.724, 0.1696, 5.149, -1.063, -3.789, 6.673, -2.214, 5.559, -2.214, 6.673, -2.214, 5.559, -3.789, 6.673, -3.789, 5.559, -2.214, 6.673, -2.214, 5.559, -3.789, 6.673, -3.789, 5.559, -3.789, 6.673, -2.214, 5.559, 7.84, 2.423, 6.265, 0.5964, 7.84, 0.5964, 6.265, 0.5964, 7.84, 2.423, 6.265, 2.423, 7.84, 0.5964, 6.265, 0.5964, 7.84, 2.423, 6.265, 2.423, 7.84, 2.423, 6.265, 0.5964, -6.677, 3.806, -5.102, 5.336, -6.677, 5.336, -5.102, 5.336, -6.677, 3.806, -5.102, 3.806, -6.677, 5.336, -5.102, 5.336, -6.677, 3.806, -5.102, 3.806, -6.677, 3.806, -5.102, 5.336])
me_mesh_grass_large.materials.append(mat_grass_001)
me_mesh_grass_large.update()
me_mesh_grass_large.normals_split_custom_set([tuple(v) for v in zip(*[iter([-0.8212, 0.0, -0.5707, -0.8212, 0.0, -0.5707, -0.8212, 0.0, -0.5707, -0.8212, 0.0, -0.5707, -0.8212, 0.0, -0.5707, -0.8212, 0.0, -0.5707, 0.8212, 0.0, 0.5707, 0.8212, 0.0, 0.5707, 0.8212, 0.0, 0.5707, 0.8212, 0.0, 0.5707, 0.8212, 0.0, 0.5707, 0.8212, 0.0, 0.5707, -0.3969, 0.0, -0.9179, -0.3969, 0.0, -0.9179, -0.3969, 0.0, -0.9179, -0.3969, 0.0, -0.9179, -0.3969, 0.0, -0.9179, -0.3969, 0.0, -0.9179, 0.3969, 0.0, 0.9179, 0.3969, 0.0, 0.9179, 0.3969, 0.0, 0.9179, 0.3969, 0.0, 0.9179, 0.3969, 0.0, 0.9179, 0.3969, 0.0, 0.9179, 0.971, 0.0, -0.2391, 0.971, 0.0, -0.2391, 0.971, 0.0, -0.2391, 0.971, 0.0, -0.2391, 0.971, 0.0, -0.2391, 0.971, 0.0, -0.2391, -0.971, 0.0, 0.2391, -0.971, 0.0, 0.2391, -0.971, 0.0, 0.2391, -0.971, 0.0, 0.2391, -0.971, 0.0, 0.2391, -0.971, 0.0, 0.2391, -4.547e-08, -0.9964, -0.08434, -4.547e-08, -0.9964, -0.08434, -4.547e-08, -0.9964, -0.08434, 0.0, -0.9964, -0.08434, 0.0, -0.9964, -0.08434, 0.0, -0.9964, -0.08434, 4.547e-08, 0.9964, 0.08434, 4.547e-08, 0.9964, 0.08434, 4.547e-08, 0.9964, 0.08434, 0.0, 0.9964, 0.08434, 0.0, 0.9964, 0.08434, 0.0, 0.9964, 0.08434, -0.8763, 0.0, -0.4817, -0.8763, 0.0, -0.4817, -0.8763, 0.0, -0.4817, -0.8763, 0.0, -0.4817, -0.8763, 0.0, -0.4817, -0.8763, 0.0, -0.4817, 0.8763, 0.0, 0.4817, 0.8763, 0.0, 0.4817, 0.8763, 0.0, 0.4817, 0.8763, 0.0, 0.4817, 0.8763, 0.0, 0.4817, 0.8763, 0.0, 0.4817, 0.0, -0.4797, -0.8774, 0.0, -0.4797, -0.8774, 0.0, -0.4797, -0.8774, 0.0, -0.4797, -0.8774, 0.0, -0.4797, -0.8774, 0.0, -0.4797, -0.8774, 0.0, 0.4797, 0.8774, 0.0, 0.4797, 0.8774, 0.0, 0.4797, 0.8774, 0.0, 0.4797, 0.8774, 0.0, 0.4797, 0.8774, 0.0, 0.4797, 0.8774, 0.0, -0.9851, -0.1722, 0.0, -0.9851, -0.1722, 0.0, -0.9851, -0.1722, 0.0, -0.9851, -0.1722, 0.0, -0.9851, -0.1722, 0.0, -0.9851, -0.1722, 0.0, 0.9851, 0.1722, 0.0, 0.9851, 0.1722, 0.0, 0.9851, 0.1722, 0.0, 0.9851, 0.1722, 0.0, 0.9851, 0.1722, 0.0, 0.9851, 0.1722, 0.5149, 0.0, -0.8573, 0.5149, 0.0, -0.8573, 0.5149, 0.0, -0.8573, 0.5149, 0.0, -0.8573, 0.5149, 0.0, -0.8573, 0.5149, 0.0, -0.8573, -0.5149, 0.0, 0.8573, -0.5149, 0.0, 0.8573, -0.5149, 0.0, 0.8573, -0.5149, 0.0, 0.8573, -0.5149, 0.0, 0.8573, -0.5149, 0.0, 0.8573, 0.0, -0.8212, -0.5707, 0.0, -0.8212, -0.5707, 0.0, -0.8212, -0.5707, 0.0, -0.8212, -0.5707, 0.0, -0.8212, -0.5707, 0.0, -0.8212, -0.5707, 0.0, 0.8212, 0.5707, 0.0, 0.8212, 0.5707, 0.0, 0.8212, 0.5707, 0.0, 0.8212, 0.5707, 0.0, 0.8212, 0.5707, 0.0, 0.8212, 0.5707, 0.0, 0.9731, -0.2303, 0.0, 0.9731, -0.2303, 0.0, 0.9731, -0.2303, 0.0, 0.9731, -0.2303, 0.0, 0.9731, -0.2303, 0.0, 0.9731, -0.2303, 0.0, -0.9731, 0.2303, 0.0, -0.9731, 0.2303, 0.0, -0.9731, 0.2303, 0.0, -0.9731, 0.2303, 0.0, -0.9731, 0.2303, 0.0, -0.9731, 0.2303, -0.9577, 0.0, -0.2878, -0.9577, 0.0, -0.2878, -0.9577, 0.0, -0.2878, -0.9577, 0.0, -0.2878, -0.9577, 0.0, -0.2878, -0.9577, 0.0, -0.2878, 0.9577, 0.0, 0.2878, 0.9577, 0.0, 0.2878, 0.9577, 0.0, 0.2878, 0.9577, 0.0, 0.2878, 0.9577, 0.0, 0.2878, 0.9577, 0.0, 0.2878, 0.0, 0.9316, -0.3636, 0.0, 0.9316, -0.3636, 0.0, 0.9316, -0.3636, 0.0, 0.9316, -0.3636, 0.0, 0.9316, -0.3636, 0.0, 0.9316, -0.3636, 0.0, -0.9316, 0.3636, 0.0, -0.9316, 0.3636, 0.0, -0.9316, 0.3636, 0.0, -0.9316, 0.3636, 0.0, -0.9316, 0.3636, 0.0, -0.9316, 0.3636, 0.0, -0.3969, -0.9179, 0.0, -0.3969, -0.9179, 0.0, -0.3969, -0.9179, 0.0, -0.3969, -0.9179, 0.0, -0.3969, -0.9179, 0.0, -0.3969, -0.9179, 0.0, 0.3969, 0.9179, 0.0, 0.3969, 0.9179, 0.0, 0.3969, 0.9179, 0.0, 0.3969, 0.9179, 0.0, 0.3969, 0.9179, 0.0, 0.3969, 0.9179, 0.0, -0.6661, -0.7458, 0.0, -0.6661, -0.7458, 0.0, -0.6661, -0.7458, 0.0, -0.6661, -0.7458, 0.0, -0.6661, -0.7458, 0.0, -0.6661, -0.7458, 0.0, 0.6661, 0.7458, 0.0, 0.6661, 0.7458, 0.0, 0.6661, 0.7458, 0.0, 0.6661, 0.7458, 0.0, 0.6661, 0.7458, 0.0, 0.6661, 0.7458, 0.9922, -7.182e-07, -0.1249, 0.9922, -7.182e-07, -0.1249, 0.9922, -7.182e-07, -0.1249, 0.9922, 0.0, -0.1249, 0.9922, 0.0, -0.1249, 0.9922, 0.0, -0.1249, -0.9922, 7.182e-07, 0.1249, -0.9922, 7.182e-07, 0.1249, -0.9922, 7.182e-07, 0.1249, -0.9922, 0.0, 0.1249, -0.9922, 0.0, 0.1249, -0.9922, 0.0, 0.1249, 0.0, 0.6101, -0.7923, 0.0, 0.6101, -0.7923, 0.0, 0.6101, -0.7923, 0.0, 0.6101, -0.7923, 0.0, 0.6101, -0.7923, 0.0, 0.6101, -0.7923, 0.0, -0.6101, 0.7923, 0.0, -0.6101, 0.7923, 0.0, -0.6101, 0.7923, 0.0, -0.6101, 0.7923, 0.0, -0.6101, 0.7923, 0.0, -0.6101, 0.7923, 0.8943, 0.0, -0.4475, 0.8943, 0.0, -0.4475, 0.8943, 0.0, -0.4475, 0.8943, 0.0, -0.4475, 0.8943, 0.0, -0.4475, 0.8943, 0.0, -0.4475, -0.8943, 0.0, 0.4475, -0.8943, 0.0, 0.4475, -0.8943, 0.0, 0.4475, -0.8943, 0.0, 0.4475, -0.8943, 0.0, 0.4475, -0.8943, 0.0, 0.4475, 0.0, -0.9478, -0.3189, 0.0, -0.9478, -0.3189, 0.0, -0.9478, -0.3189, 0.0, -0.9478, -0.3189, 0.0, -0.9478, -0.3189, 0.0, -0.9478, -0.3189, 0.0, 0.9478, 0.3189, 0.0, 0.9478, 0.3189, 0.0, 0.9478, 0.3189, 0.0, 0.9478, 0.3189, 0.0, 0.9478, 0.3189, 0.0, 0.9478, 0.3189, -0.9972, 0.0, -0.07539, -0.9972, 0.0, -0.07539, -0.9972, 0.0, -0.07539, -0.9972, 0.0, -0.07539, -0.9972, 0.0, -0.07539, -0.9972, 0.0, -0.07539, 0.9972, 0.0, 0.07539, 0.9972, 0.0, 0.07539, 0.9972, 0.0, 0.07539, 0.9972, 0.0, 0.07539, 0.9972, 0.0, 0.07539, 0.9972, 0.0, 0.07539, 0.9952, 0.0, -0.09772, 0.9952, 0.0, -0.09772, 0.9952, 0.0, -0.09772, 0.9952, 0.0, -0.09772, 0.9952, 0.0, -0.09772, 0.9952, 0.0, -0.09772, -0.9952, 0.0, 0.09772, -0.9952, 0.0, 0.09772, -0.9952, 0.0, 0.09772, -0.9952, 0.0, 0.09772, -0.9952, 0.0, 0.09772, -0.9952, 0.0, 0.09772, 0.2935, 0.0, -0.956, 0.2935, 0.0, -0.956, 0.2935, 0.0, -0.956, 0.2935, 0.0, -0.956, 0.2935, 0.0, -0.956, 0.2935, 0.0, -0.956, -0.2935, 0.0, 0.956, -0.2935, 0.0, 0.956, -0.2935, 0.0, 0.956, -0.2935, 0.0, 0.956, -0.2935, 0.0, 0.956, -0.2935, 0.0, 0.956, 0.0, 0.9952, -0.09771, 0.0, 0.9952, -0.09771, 0.0, 0.9952, -0.09771, 0.0, 0.9952, -0.09771, 0.0, 0.9952, -0.09771, 0.0, 0.9952, -0.09771, 0.0, -0.9952, 0.09771, 0.0, -0.9952, 0.09771, 0.0, -0.9952, 0.09771, 0.0, -0.9952, 0.09771, 0.0, -0.9952, 0.09771, 0.0, -0.9952, 0.09771, -0.8174, 0.0, -0.576, -0.8174, 0.0, -0.576, -0.8174, 0.0, -0.576, -0.8174, 0.0, -0.576, -0.8174, 0.0, -0.576, -0.8174, 0.0, -0.576, 0.8174, 0.0, 0.576, 0.8174, 0.0, 0.576, 0.8174, 0.0, 0.576, 0.8174, 0.0, 0.576, 0.8174, 0.0, 0.576, 0.8174, 0.0, 0.576, -0.9851, 0.0, -0.1722, -0.9851, 0.0, -0.1722, -0.9851, 0.0, -0.1722, -0.9851, 0.0, -0.1722, -0.9851, 0.0, -0.1722, -0.9851, 0.0, -0.1722, 0.9851, 0.0, 0.1722, 0.9851, 0.0, 0.1722, 0.9851, 0.0, 0.1722, 0.9851, 0.0, 0.1722, 0.9851, 0.0, 0.1722, 0.9851, 0.0, 0.1722, 0.0, 0.8174, -0.576, 0.0, 0.8174, -0.576, 0.0, 0.8174, -0.576, 0.0, 0.8174, -0.576, 0.0, 0.8174, -0.576, 0.0, 0.8174, -0.576, 0.0, -0.8174, 0.576, 0.0, -0.8174, 0.576, 0.0, -0.8174, 0.576, 0.0, -0.8174, 0.576, 0.0, -0.8174, 0.576, 0.0, -0.8174, 0.576, 0.9487, 0.0, -0.3162, 0.9487, 0.0, -0.3162, 0.9487, 0.0, -0.3162, 0.9487, 0.0, -0.3162, 0.9487, 0.0, -0.3162, 0.9487, 0.0, -0.3162, -0.9487, 0.0, 0.3162, -0.9487, 0.0, 0.3162, -0.9487, 0.0, 0.3162, -0.9487, 0.0, 0.3162, -0.9487, 0.0, 0.3162, -0.9487, 0.0, 0.3162, 0.9316, 0.0, -0.3636, 0.9316, 0.0, -0.3636, 0.9316, 0.0, -0.3636, 0.9316, 0.0, -0.3636, 0.9316, 0.0, -0.3636, 0.9316, 0.0, -0.3636, -0.9316, 0.0, 0.3636, -0.9316, 0.0, 0.3636, -0.9316, 0.0, 0.3636, -0.9316, 0.0, 0.3636, -0.9316, 0.0, 0.3636, -0.9316, 0.0, 0.3636, 0.0, -0.9906, -0.137, 0.0, -0.9906, -0.137, 0.0, -0.9906, -0.137, 0.0, -0.9906, -0.137, 0.0, -0.9906, -0.137, 0.0, -0.9906, -0.137, 0.0, 0.9906, 0.137, 0.0, 0.9906, 0.137, 0.0, 0.9906, 0.137, 0.0, 0.9906, 0.137, 0.0, 0.9906, 0.137, 0.0, 0.9906, 0.137, 0.7147, 0.0, -0.6995, 0.7147, 0.0, -0.6995, 0.7147, 0.0, -0.6995, 0.7147, 0.0, -0.6995, 0.7147, 0.0, -0.6995, 0.7147, 0.0, -0.6995, -0.7147, 0.0, 0.6995, -0.7147, 0.0, 0.6995, -0.7147, 0.0, 0.6995, -0.7147, 0.0, 0.6995, -0.7147, 0.0, 0.6995, -0.7147, 0.0, 0.6995, 0.0, -0.9922, -0.1249, 0.0, -0.9922, -0.1249, 0.0, -0.9922, -0.1249, 0.0, -0.9922, -0.1249, 0.0, -0.9922, -0.1249, 0.0, -0.9922, -0.1249, 0.0, 0.9922, 0.1249, 0.0, 0.9922, 0.1249, 0.0, 0.9922, 0.1249, 0.0, 0.9922, 0.1249, 0.0, 0.9922, 0.1249, 0.0, 0.9922, 0.1249, 0.0, -0.8943, -0.4475, 0.0, -0.8943, -0.4475, 0.0, -0.8943, -0.4475, 0.0, -0.8943, -0.4475, 0.0, -0.8943, -0.4475, 0.0, -0.8943, -0.4475, 0.0, 0.8943, 0.4475, 0.0, 0.8943, 0.4475, 0.0, 0.8943, 0.4475, 0.0, 0.8943, 0.4475, 0.0, 0.8943, 0.4475, 0.0, 0.8943, 0.4475, 0.0, 0.971, -0.2391, 0.0, 0.971, -0.2391, 0.0, 0.971, -0.2391, 0.0, 0.971, -0.2391, 0.0, 0.971, -0.2391, 0.0, 0.971, -0.2391, 0.0, -0.971, 0.2391, 0.0, -0.971, 0.2391, 0.0, -0.971, 0.2391, 0.0, -0.971, 0.2391, 0.0, -0.971, 0.2391, 0.0, -0.971, 0.2391, 0.0, -0.8763, -0.4817, 0.0, -0.8763, -0.4817, 0.0, -0.8763, -0.4817, 0.0, -0.8763, -0.4817, 0.0, -0.8763, -0.4817, 0.0, -0.8763, -0.4817, 0.0, 0.8763, 0.4817, 0.0, 0.8763, 0.4817, 0.0, 0.8763, 0.4817, 0.0, 0.8763, 0.4817, 0.0, 0.8763, 0.4817, 0.0, 0.8763, 0.4817, 0.0, 0.9982, -0.05942, 0.0, 0.9982, -0.05942, 0.0, 0.9982, -0.05942, 0.0, 0.9982, -0.05942, 0.0, 0.9982, -0.05942, 0.0, 0.9982, -0.05942, 0.0, -0.9982, 0.05942, 0.0, -0.9982, 0.05942, 0.0, -0.9982, 0.05942, 0.0, -0.9982, 0.05942, 0.0, -0.9982, 0.05942, 0.0, -0.9982, 0.05942, 0.6101, 0.0, -0.7923, 0.6101, 0.0, -0.7923, 0.6101, 0.0, -0.7923, 0.6101, 0.0, -0.7923, 0.6101, 0.0, -0.7923, 0.6101, 0.0, -0.7923, -0.6101, 0.0, 0.7923, -0.6101, 0.0, 0.7923, -0.6101, 0.0, 0.7923, -0.6101, 0.0, 0.7923, -0.6101, 0.0, 0.7923, -0.6101, 0.0, 0.7923, -0.9479, 0.0, -0.3185, -0.9479, 0.0, -0.3185, -0.9479, 0.0, -0.3185, -0.9479, 0.0, -0.3185, -0.9479, 0.0, -0.3185, -0.9479, 0.0, -0.3185, 0.9479, 0.0, 0.3185, 0.9479, 0.0, 0.3185, 0.9479, 0.0, 0.3185, 0.9479, 0.0, 0.3185, 0.9479, 0.0, 0.3185, 0.9479, 0.0, 0.3185, 0.9965, 0.0, -0.08355, 0.9965, 0.0, -0.08355, 0.9965, 0.0, -0.08355, 0.9965, -3.003e-08, -0.08355, 0.9965, -3.003e-08, -0.08355, 0.9965, -3.003e-08, -0.08355, -0.9965, 0.0, 0.08355, -0.9965, 0.0, 0.08355, -0.9965, 0.0, 0.08355, -0.9965, 3.003e-08, 0.08355, -0.9965, 3.003e-08, 0.08355, -0.9965, 3.003e-08, 0.08355, 0.0, 0.7857, -0.6186, 0.0, 0.7857, -0.6186, 0.0, 0.7857, -0.6186, 0.0, 0.7857, -0.6186, 0.0, 0.7857, -0.6186, 0.0, 0.7857, -0.6186, 0.0, -0.7857, 0.6186, 0.0, -0.7857, 0.6186, 0.0, -0.7857, 0.6186, 0.0, -0.7857, 0.6186, 0.0, -0.7857, 0.6186, 0.0, -0.7857, 0.6186, 0.0, -0.5149, -0.8573, 0.0, -0.5149, -0.8573, 0.0, -0.5149, -0.8573, 0.0, -0.5149, -0.8573, 0.0, -0.5149, -0.8573, 0.0, -0.5149, -0.8573, 0.0, 0.5149, 0.8573, 0.0, 0.5149, 0.8573, 0.0, 0.5149, 0.8573, 0.0, 0.5149, 0.8573, 0.0, 0.5149, 0.8573, 0.0, 0.5149, 0.8573, 0.0, 0.3923, -0.9199, 0.0, 0.3923, -0.9199, 0.0, 0.3923, -0.9199, 0.0, 0.3923, -0.9199, 0.0, 0.3923, -0.9199, 0.0, 0.3923, -0.9199, 0.0, -0.3923, 0.9199, 0.0, -0.3923, 0.9199, 0.0, -0.3923, 0.9199, 0.0, -0.3923, 0.9199, 0.0, -0.3923, 0.9199, 0.0, -0.3923, 0.9199, 0.0, -0.7314, -0.682, 0.0, -0.7314, -0.682, 0.0, -0.7314, -0.682, 0.0, -0.7314, -0.682, 0.0, -0.7314, -0.682, 0.0, -0.7314, -0.682, 0.0, 0.7314, 0.682, 0.0, 0.7314, 0.682, 0.0, 0.7314, 0.682, 0.0, 0.7314, 0.682, 0.0, 0.7314, 0.682, 0.0, 0.7314, 0.682, 0.0, 0.2935, -0.956, 0.0, 0.2935, -0.956, 0.0, 0.2935, -0.956, 0.0, 0.2935, -0.956, 0.0, 0.2935, -0.956, 0.0, 0.2935, -0.956, 0.0, -0.2935, 0.956, 0.0, -0.2935, 0.956, 0.0, -0.2935, 0.956, 0.0, -0.2935, 0.956, 0.0, -0.2935, 0.956, 0.0, -0.2935, 0.956, 0.759, 0.0, -0.6511, 0.759, 0.0, -0.6511, 0.759, 0.0, -0.6511, 0.759, 0.0, -0.6511, 0.759, 0.0, -0.6511, 0.759, 0.0, -0.6511, -0.759, 0.0, 0.6511, -0.759, 0.0, 0.6511, -0.759, 0.0, 0.6511, -0.759, 0.0, 0.6511, -0.759, 0.0, 0.6511, -0.759, 0.0, 0.6511, 0.6697, 0.0, -0.7427, 0.6697, 0.0, -0.7427, 0.6697, 0.0, -0.7427, 0.6697, 0.0, -0.7427, 0.6697, 0.0, -0.7427, 0.6697, 0.0, -0.7427, -0.6697, 0.0, 0.7427, -0.6697, 0.0, 0.7427, -0.6697, 0.0, 0.7427, -0.6697, 0.0, 0.7427, -0.6697, 0.0, 0.7427, -0.6697, 0.0, 0.7427, -0.9906, 0.0, -0.137, -0.9906, 0.0, -0.137, -0.9906, 0.0, -0.137, -0.9906, 0.0, -0.137, -0.9906, 0.0, -0.137, -0.9906, 0.0, -0.137, 0.9906, 0.0, 0.137, 0.9906, 0.0, 0.137, 0.9906, 0.0, 0.137, 0.9906, 0.0, 0.137, 0.9906, 0.0, 0.137, 0.9906, 0.0, 0.137, -0.9846, 0.0, -0.1746, -0.9846, 0.0, -0.1746, -0.9846, 0.0, -0.1746, -0.9846, 0.0, -0.1746, -0.9846, 0.0, -0.1746, -0.9846, 0.0, -0.1746, 0.9846, 0.0, 0.1746, 0.9846, 0.0, 0.1746, 0.9846, 0.0, 0.1746, 0.9846, 0.0, 0.1746, 0.9846, 0.0, 0.1746, 0.9846, 0.0, 0.1746, 0.9775, 0.0, -0.211, 0.9775, 0.0, -0.211, 0.9775, 0.0, -0.211, 0.9775, 0.0, -0.211, 0.9775, 0.0, -0.211, 0.9775, 0.0, -0.211, -0.9775, 0.0, 0.211, -0.9775, 0.0, 0.211, -0.9775, 0.0, 0.211, -0.9775, 0.0, 0.211, -0.9775, 0.0, 0.211, -0.9775, 0.0, 0.211, 0.0, 0.5835, -0.8121, 0.0, 0.5835, -0.8121, 0.0, 0.5835, -0.8121, 0.0, 0.5835, -0.8121, 0.0, 0.5835, -0.8121, 0.0, 0.5835, -0.8121, 0.0, -0.5835, 0.8121, 0.0, -0.5835, 0.8121, 0.0, -0.5835, 0.8121, 0.0, -0.5835, 0.8121, 0.0, -0.5835, 0.8121, 0.0, -0.5835, 0.8121, -0.3923, 0.0, -0.9199, -0.3923, 0.0, -0.9199, -0.3923, 0.0, -0.9199, -0.3923, 0.0, -0.9199, -0.3923, 0.0, -0.9199, -0.3923, 0.0, -0.9199, 0.3923, 0.0, 0.9199, 0.3923, 0.0, 0.9199, 0.3923, 0.0, 0.9199, 0.3923, 0.0, 0.9199, 0.3923, 0.0, 0.9199, 0.3923, 0.0, 0.9199, -0.4797, 0.0, -0.8774, -0.4797, 0.0, -0.8774, -0.4797, 0.0, -0.8774, -0.4797, 0.0, -0.8774, -0.4797, 0.0, -0.8774, -0.4797, 0.0, -0.8774, 0.4797, 0.0, 0.8774, 0.4797, 0.0, 0.8774, 0.4797, 0.0, 0.8774, 0.4797, 0.0, 0.8774, 0.4797, 0.0, 0.8774, 0.4797, 0.0, 0.8774, 0.0, 0.9438, -0.3305, 0.0, 0.9438, -0.3305, 0.0, 0.9438, -0.3305, 0.0, 0.9438, -0.3305, 0.0, 0.9438, -0.3305, 0.0, 0.9438, -0.3305, 0.0, -0.9438, 0.3305, 0.0, -0.9438, 0.3305, 0.0, -0.9438, 0.3305, 0.0, -0.9438, 0.3305, 0.0, -0.9438, 0.3305, 0.0, -0.9438, 0.3305, 0.0, -0.9736, -0.2284, 0.0, -0.9736, -0.2284, 0.0, -0.9736, -0.2284, 0.0, -0.9736, -0.2284, 0.0, -0.9736, -0.2284, 0.0, -0.9736, -0.2284, 0.0, 0.9736, 0.2284, 0.0, 0.9736, 0.2284, 0.0, 0.9736, 0.2284, 0.0, 0.9736, 0.2284, 0.0, 0.9736, 0.2284, 0.0, 0.9736, 0.2284, 0.0, 0.7147, -0.6995, 0.0, 0.7147, -0.6995, 0.0, 0.7147, -0.6995, 0.0, 0.7147, -0.6995, 0.0, 0.7147, -0.6995, 0.0, 0.7147, -0.6995, 0.0, -0.7147, 0.6995, 0.0, -0.7147, 0.6995, 0.0, -0.7147, 0.6995, 0.0, -0.7147, 0.6995, 0.0, -0.7147, 0.6995, 0.0, -0.7147, 0.6995, -0.7071, 0.0, -0.7071, -0.7071, 0.0, -0.7071, -0.7071, 0.0, -0.7071, -0.7071, 0.0, -0.7071, -0.7071, 0.0, -0.7071, -0.7071, 0.0, -0.7071, 0.7071, 0.0, 0.7071, 0.7071, 0.0, 0.7071, 0.7071, 0.0, 0.7071, 0.7071, 0.0, 0.7071, 0.7071, 0.0, 0.7071, 0.7071, 0.0, 0.7071, 0.0, 0.9846, -0.1746, 0.0, 0.9846, -0.1746, 0.0, 0.9846, -0.1746, 0.0, 0.9846, -0.1746, 0.0, 0.9846, -0.1746, 0.0, 0.9846, -0.1746, 0.0, -0.9846, 0.1746, 0.0, -0.9846, 0.1746, 0.0, -0.9846, 0.1746, 0.0, -0.9846, 0.1746, 0.0, -0.9846, 0.1746, 0.0, -0.9846, 0.1746, -0.5994, 0.0, -0.8004, -0.5994, 0.0, -0.8004, -0.5994, 0.0, -0.8004, -0.5994, 0.0, -0.8004, -0.5994, 0.0, -0.8004, -0.5994, 0.0, -0.8004, 0.5994, 0.0, 0.8004, 0.5994, 0.0, 0.8004, 0.5994, 0.0, 0.8004, 0.5994, 0.0, 0.8004, 0.5994, 0.0, 0.8004, 0.5994, 0.0, 0.8004])] * 3)])

# ---- objects
ob_tmpparent_001 = bpy.data.objects.new('tmpParent.001', None)
ob_grass_large = bpy.data.objects.new('grass_large', me_mesh_grass_large)

# ---- transforms, parenting, visibility, modifiers, constraints
ob_tmpparent_001.location = (0.0, 0.0, 0.0)
ob_tmpparent_001.rotation_mode = 'QUATERNION'
ob_tmpparent_001.rotation_quaternion = (1.0, 0.0, 0.0, 0.0)
ob_tmpparent_001.empty_display_size = 0.001
ob_grass_large.parent = ob_tmpparent_001
ob_grass_large.location = (0.0, 0.0, 0.0)
ob_grass_large.rotation_mode = 'QUATERNION'
ob_grass_large.rotation_quaternion = (1.0, 0.0, 0.0, 0.0)
ob_grass_large.scale = (14.65, 14.65, 14.65)

# ---- collection membership
scene.collection.objects.link(ob_tmpparent_001)
scene.collection.objects.link(ob_grass_large)

# ---- scene / render settings (as saved in the file)
scene.frame_start = 1; scene.frame_end = 250; scene.frame_set(1)
scene.render.engine = 'BLENDER_EEVEE_NEXT'
scene.cycles.sampling_pattern = 'TABULATED_SOBOL'
scene.eevee.ray_tracing_options.trace_max_roughness = 0.0
scene.view_settings.view_transform = 'Filmic'
bpy.context.view_layer.update()

# ---- added for rendering (the .blend has no active camera and no usable light): camera, sun
cam_auto = bpy.data.cameras.new('AutoCamera')
cam_auto.lens = 50.0
cam_auto.sensor_width = 36.0
cam_auto.clip_end = 1000.0
ob_auto_camera = bpy.data.objects.new('AutoCamera', cam_auto)
scene.collection.objects.link(ob_auto_camera)
ob_auto_camera.location = (8.62915, -10.1414, 8.7006)
ob_auto_camera.rotation_euler = (1.09748, -7.21219e-08, 0.694738)
scene.camera = ob_auto_camera
light_auto_sun = bpy.data.lights.new('AutoSun', 'SUN')
light_auto_sun.energy = 3.0
light_auto_sun.angle = 0.0523599
ob_auto_sun = bpy.data.objects.new('AutoSun', light_auto_sun)
scene.collection.objects.link(ob_auto_sun)
ob_auto_sun.rotation_euler = (0.872665, 0.174533, 0.523599)
bpy.context.view_layer.update()
